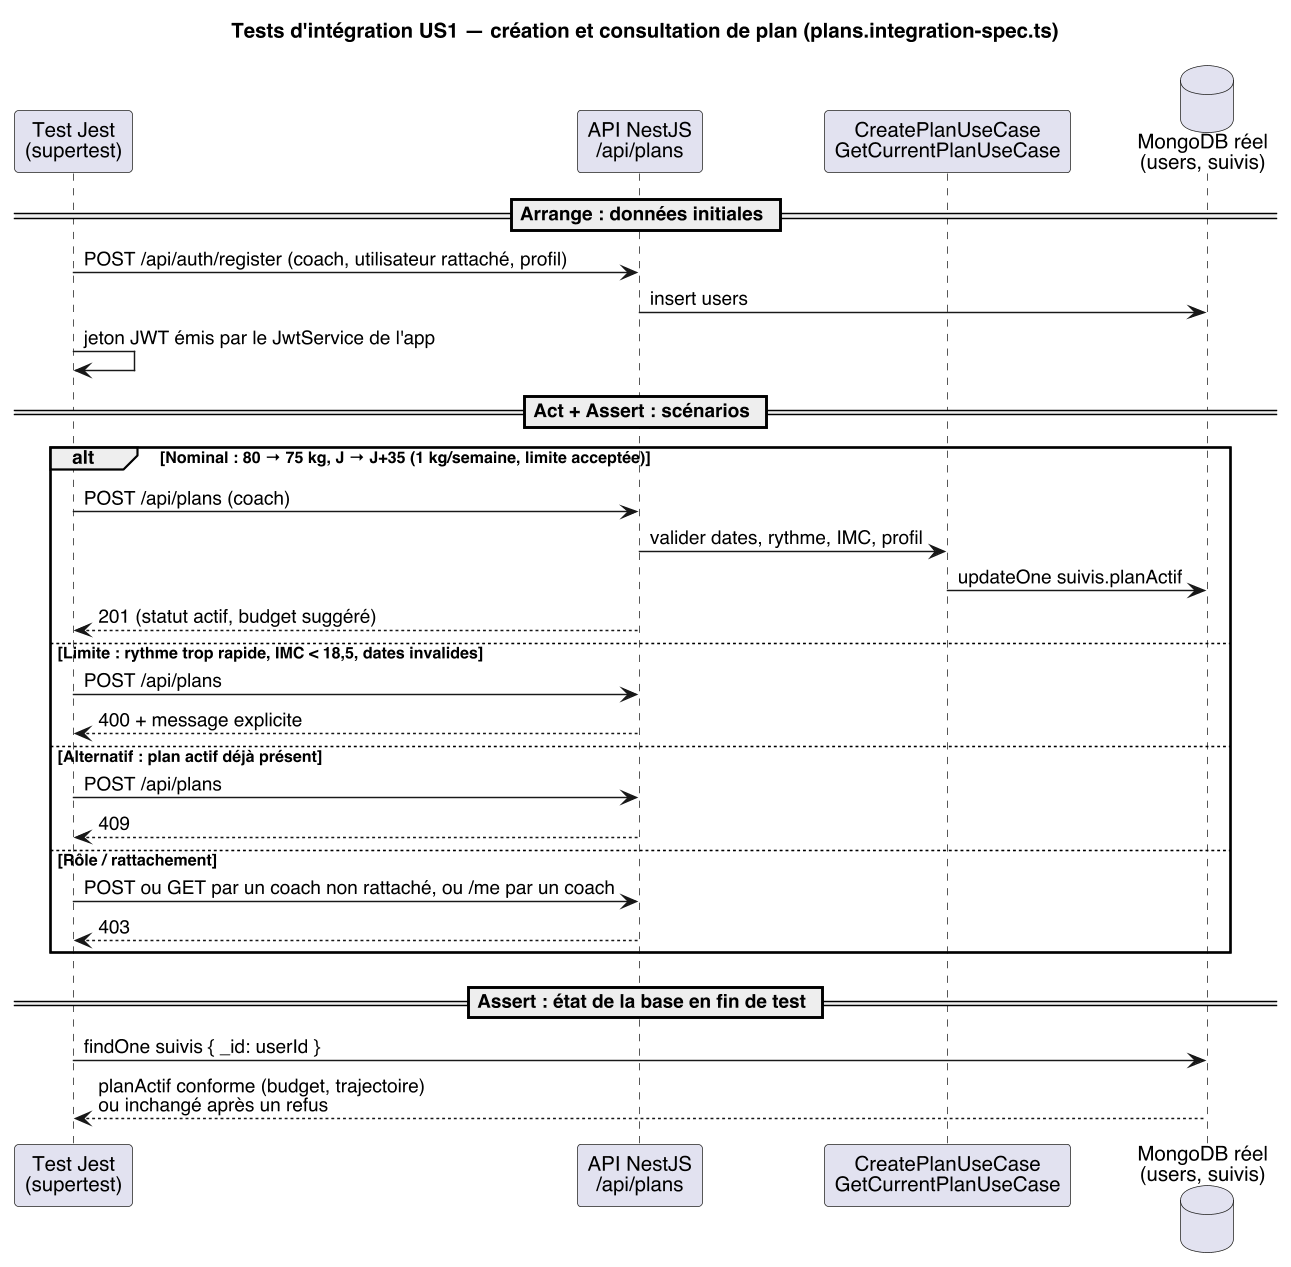

The diagram above was rendered by PlantUML. Its source (embedded in the PNG):
@startuml
skinparam dpi 140
skinparam defaultFontName Helvetica
title Tests d'intégration US1 — création et consultation de plan (plans.integration-spec.ts)
participant "Test Jest\n(supertest)" as T
participant "API NestJS\n/api/plans" as API
participant "CreatePlanUseCase\nGetCurrentPlanUseCase" as UC
database "MongoDB réel\n(users, suivis)" as DB

== Arrange : données initiales ==
T -> API : POST /api/auth/register (coach, utilisateur rattaché, profil)
API -> DB : insert users
T -> T : jeton JWT émis par le JwtService de l'app

== Act + Assert : scénarios ==
alt Nominal : 80 → 75 kg, J → J+35 (1 kg/semaine, limite acceptée)
  T -> API : POST /api/plans (coach)
  API -> UC : valider dates, rythme, IMC, profil
  UC -> DB : updateOne suivis.planActif
  API --> T : 201 (statut actif, budget suggéré)
else Limite : rythme trop rapide, IMC < 18,5, dates invalides
  T -> API : POST /api/plans
  API --> T : 400 + message explicite
else Alternatif : plan actif déjà présent
  T -> API : POST /api/plans
  API --> T : 409
else Rôle / rattachement
  T -> API : POST ou GET par un coach non rattaché, ou /me par un coach
  API --> T : 403
end

== Assert : état de la base en fin de test ==
T -> DB : findOne suivis { _id: userId }
DB --> T : planActif conforme (budget, trajectoire)\nou inchangé après un refus
@enduml